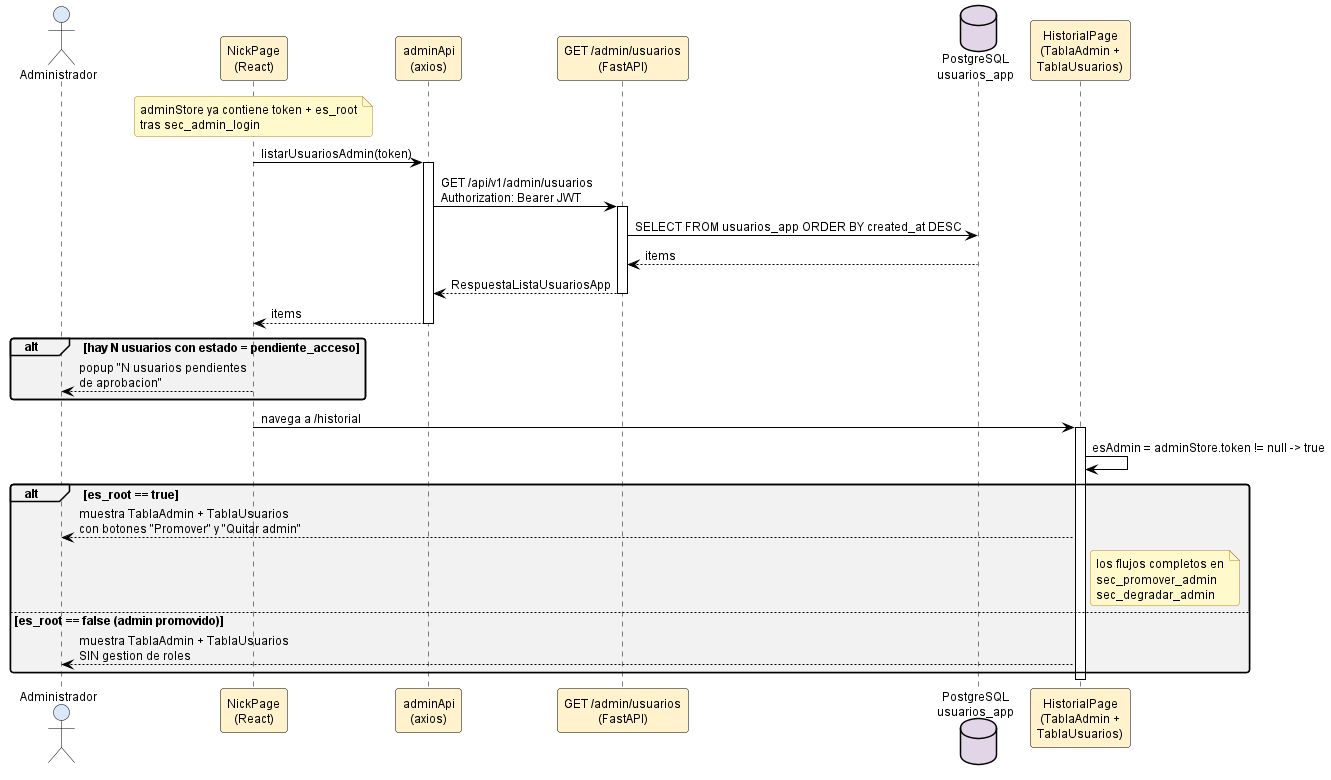

The diagram above was rendered by PlantUML. Its source (embedded in the PNG):
@startuml sec_admin_post_login

' ============================================================
' Estilo claro estandar — fondo blanco, fuente y lineas negras,
' rellenos pastel suaves. NO MODO OSCURO.
' Inyectado por docs/diagramas/plantuml/_normalizar_estilo_claro.py
' ============================================================
skinparam backgroundColor #FFFFFF
skinparam defaultFontColor #000000
skinparam defaultFontName "Helvetica"
skinparam defaultFontSize 12
skinparam shadowing false
skinparam roundCorner 6
skinparam ArrowColor #000000
skinparam ArrowFontColor #000000

' Notas: amarillo palido, texto negro, borde naranja oscuro.
skinparam noteBackgroundColor #FFF9CC
skinparam noteBorderColor #B5852E
skinparam noteFontColor #000000

' Titulos
skinparam titleFontColor #1F4E79
skinparam titleFontSize 14
skinparam titleFontStyle bold

' Divisores y headers
skinparam dividerBackgroundColor #F2F2F2
skinparam dividerFontColor #000000

' ─── Secuencia ───────────────────────────
skinparam sequence {
  ActorBackgroundColor #DAE8FC
  ActorBorderColor #000000
  ActorFontColor #000000
  ParticipantBackgroundColor #FFF2CC
  ParticipantBorderColor #000000
  ParticipantFontColor #000000
  LifeLineBorderColor #000000
  LifeLineBackgroundColor #FFFFFF
  ArrowColor #000000
  ArrowFontColor #000000
  GroupBackgroundColor #F2F2F2
  GroupHeaderFontColor #000000
  GroupBorderColor #000000
  ReferenceBackgroundColor #FFF9CC
  ReferenceBorderColor #B5852E
  ReferenceFontColor #000000
  DividerBackgroundColor #F2F2F2
  DividerFontColor #000000
}
skinparam activationBackgroundColor #FFF2CC
skinparam activationBorderColor #000000
skinparam databaseBackgroundColor #E1D5E7
skinparam databaseBorderColor #000000
skinparam databaseFontColor #000000

' ─── Actividad ───────────────────────────
skinparam activity {
  BackgroundColor #FFF2CC
  BorderColor #000000
  ArrowColor #000000
  FontColor #000000
  StartColor #000000
  EndColor #000000
  DiamondBackgroundColor #DAE8FC
  DiamondBorderColor #000000
  DiamondFontColor #000000
}
skinparam activityArrowColor #000000

' ─── Estados ─────────────────────────────
skinparam state {
  BackgroundColor #DAE8FC
  BorderColor #000000
  FontColor #000000
  ArrowColor #000000
  StartColor #000000
  EndColor #000000
}

' ─── Casos de uso ────────────────────────
skinparam usecase {
  BackgroundColor #FFF2CC
  BorderColor #000000
  ArrowColor #000000
  FontColor #000000
}
skinparam actor {
  BackgroundColor #DAE8FC
  BorderColor #000000
  FontColor #000000
}

' ─── Clases ──────────────────────────────
skinparam class {
  BackgroundColor #FFF2CC
  BorderColor #000000
  ArrowColor #000000
  FontColor #000000
  AttributeFontColor #000000
  StereotypeFontColor #595959
}
skinparam classAttributeIconSize 0
skinparam classBackgroundColor #FFF2CC
skinparam classBorderColor #000000

' ─── Componentes / paquetes ──────────────
skinparam component {
  BackgroundColor #D5E8D4
  BorderColor #000000
  ArrowColor #000000
  FontColor #000000
}
skinparam package {
  BackgroundColor #F2F2F2
  BorderColor #000000
  FontColor #000000
}
skinparam node {
  BackgroundColor #FFF2CC
  BorderColor #000000
  FontColor #000000
}
skinparam cloud {
  BackgroundColor #E1D5E7
  BorderColor #000000
  FontColor #000000
}

' ─── ER ──────────────────────────────────
skinparam entity {
  BackgroundColor #FFF2CC
  BorderColor #000000
  FontColor #000000
}

' ─── Rectangulos genericos ──────────────
skinparam rectangle {
  BackgroundColor #F8F8F8
  BorderColor #000000
  FontColor #000000
}

' ─── Interfaces ──────────────────────────
skinparam interface {
  BackgroundColor #FFF2CC
  BorderColor #000000
  FontColor #000000
}

' ============================================================
' Secuencia: Post-login del administrador (carga inicial)
' Ruta: docs/diagramas/plantuml/sec_admin_post_login.puml
'
' Tras un login admin exitoso (sec_admin_login), el frontend:
'   1. Solicita el listado de usuarios para detectar pendientes
'      de aprobacion y mostrar popup informativo.
'   2. Navega a /historial (HistorialPage en modo admin).
'   3. La tabla habilita los botones de promover/degradar solo si
'      adminStore.es_root == true.
' ============================================================

actor "Administrador" as AD
participant "NickPage\n(React)" as NP
participant "adminApi\n(axios)" as API
participant "GET /admin/usuarios\n(FastAPI)" as USR
database "PostgreSQL\nusuarios_app" as DB
participant "HistorialPage\n(TablaAdmin +\nTablaUsuarios)" as HP

note over NP : adminStore ya contiene token + es_root\ntras sec_admin_login

NP -> API : listarUsuariosAdmin(token)
activate API
API -> USR : GET /api/v1/admin/usuarios\nAuthorization: Bearer JWT
activate USR
USR -> DB : SELECT FROM usuarios_app ORDER BY created_at DESC
DB --> USR : items
USR --> API : RespuestaListaUsuariosApp
deactivate USR
API --> NP : items
deactivate API

alt hay N usuarios con estado = pendiente_acceso
  NP --> AD : popup "N usuarios pendientes\nde aprobacion"
end

NP -> HP : navega a /historial
activate HP
HP -> HP : esAdmin = adminStore.token != null -> true

alt es_root == true
  HP --> AD : muestra TablaAdmin + TablaUsuarios\ncon botones "Promover" y "Quitar admin"
  note right of HP
    los flujos completos en
    sec_promover_admin
    sec_degradar_admin
  end note
else es_root == false (admin promovido)
  HP --> AD : muestra TablaAdmin + TablaUsuarios\nSIN gestion de roles
end
deactivate HP

@enduml